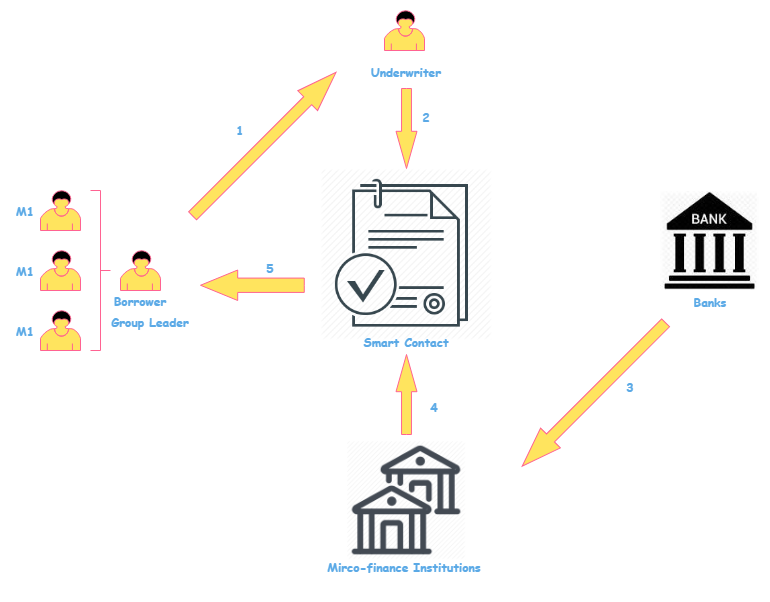

The diagram above was exported from draw.io. Its source (the exported page's mxGraphModel, read from the mxfile embedded in the PNG):
<mxGraphModel dx="1038" dy="556" grid="1" gridSize="10" guides="1" tooltips="1" connect="1" arrows="1" fold="1" page="1" pageScale="1" pageWidth="827" pageHeight="1169" math="0" shadow="0">
  <root>
    <mxCell id="0" />
    <mxCell id="1" parent="0" />
    <mxCell id="798_vJeX9v-EtwmPwJ15-6" value="" style="shape=mxgraph.bpmn.user_task;html=1;outlineConnect=0;fillColor=#FFE45E;strokeColor=#FF6392;fontColor=#5AA9E6;" vertex="1" parent="1">
      <mxGeometry x="40" y="200" width="40" height="40" as="geometry" />
    </mxCell>
    <mxCell id="798_vJeX9v-EtwmPwJ15-8" value="" style="shape=mxgraph.bpmn.user_task;html=1;outlineConnect=0;fillColor=#FFE45E;strokeColor=#FF6392;fontColor=#5AA9E6;" vertex="1" parent="1">
      <mxGeometry x="40" y="260" width="40" height="40" as="geometry" />
    </mxCell>
    <mxCell id="798_vJeX9v-EtwmPwJ15-9" value="" style="shape=mxgraph.bpmn.user_task;html=1;outlineConnect=0;fillColor=#FFE45E;strokeColor=#FF6392;fontColor=#5AA9E6;" vertex="1" parent="1">
      <mxGeometry x="40" y="320" width="40" height="40" as="geometry" />
    </mxCell>
    <mxCell id="798_vJeX9v-EtwmPwJ15-10" value="" style="html=1;shape=mxgraph.flowchart.annotation_2;align=left;labelPosition=right;direction=west;fillColor=#FFE45E;strokeColor=#FF6392;fontColor=#5AA9E6;" vertex="1" parent="1">
      <mxGeometry x="90" y="200" width="20" height="160" as="geometry" />
    </mxCell>
    <mxCell id="798_vJeX9v-EtwmPwJ15-12" value="" style="shape=mxgraph.bpmn.user_task;html=1;outlineConnect=0;fillColor=#FFE45E;strokeColor=#FF6392;fontColor=#5AA9E6;" vertex="1" parent="1">
      <mxGeometry x="120" y="260" width="40" height="40" as="geometry" />
    </mxCell>
    <mxCell id="798_vJeX9v-EtwmPwJ15-14" value="&lt;h2&gt;&lt;font face=&quot;Comic Sans MS&quot; style=&quot;font-size: 12px&quot;&gt;Borrower&lt;/font&gt;&lt;/h2&gt;" style="text;html=1;strokeColor=none;fillColor=none;align=center;verticalAlign=middle;whiteSpace=wrap;rounded=0;fontColor=#5AA9E6;" vertex="1" parent="1">
      <mxGeometry x="100" y="300" width="80" height="20" as="geometry" />
    </mxCell>
    <mxCell id="798_vJeX9v-EtwmPwJ15-20" value="&lt;h2&gt;&lt;font face=&quot;Comic Sans MS&quot; style=&quot;font-size: 12px&quot;&gt;M1&lt;/font&gt;&lt;/h2&gt;" style="text;html=1;strokeColor=none;fillColor=none;align=center;verticalAlign=middle;whiteSpace=wrap;rounded=0;fontColor=#5AA9E6;" vertex="1" parent="1">
      <mxGeometry x="10" y="210" width="30" height="20" as="geometry" />
    </mxCell>
    <mxCell id="798_vJeX9v-EtwmPwJ15-22" value="&lt;h2&gt;&lt;font face=&quot;Comic Sans MS&quot; style=&quot;font-size: 12px&quot;&gt;M1&lt;/font&gt;&lt;/h2&gt;" style="text;html=1;strokeColor=none;fillColor=none;align=center;verticalAlign=middle;whiteSpace=wrap;rounded=0;fontColor=#5AA9E6;" vertex="1" parent="1">
      <mxGeometry x="10" y="330" width="30" height="20" as="geometry" />
    </mxCell>
    <mxCell id="798_vJeX9v-EtwmPwJ15-23" value="&lt;h2&gt;&lt;font face=&quot;Comic Sans MS&quot; style=&quot;font-size: 12px&quot;&gt;M1&lt;/font&gt;&lt;/h2&gt;" style="text;html=1;strokeColor=none;fillColor=none;align=center;verticalAlign=middle;whiteSpace=wrap;rounded=0;fontColor=#5AA9E6;" vertex="1" parent="1">
      <mxGeometry x="10" y="270" width="30" height="20" as="geometry" />
    </mxCell>
    <mxCell id="798_vJeX9v-EtwmPwJ15-26" value="" style="shape=mxgraph.bpmn.user_task;html=1;outlineConnect=0;fillColor=#FFE45E;strokeColor=#FF6392;fontColor=#5AA9E6;" vertex="1" parent="1">
      <mxGeometry x="384" y="20" width="40" height="40" as="geometry" />
    </mxCell>
    <mxCell id="798_vJeX9v-EtwmPwJ15-27" value="&lt;h2&gt;&lt;font face=&quot;Comic Sans MS&quot;&gt;&lt;span style=&quot;font-size: 12px&quot;&gt;Underwriter&lt;/span&gt;&lt;/font&gt;&lt;/h2&gt;" style="text;html=1;strokeColor=none;fillColor=none;align=center;verticalAlign=middle;whiteSpace=wrap;rounded=0;fontColor=#5AA9E6;" vertex="1" parent="1">
      <mxGeometry x="366" y="70" width="80" height="20" as="geometry" />
    </mxCell>
    <mxCell id="798_vJeX9v-EtwmPwJ15-28" value="" style="shape=image;imageAspect=0;aspect=fixed;verticalLabelPosition=bottom;verticalAlign=top;image=data:image/jpeg,(base64 omitted: 4884 chars);fillColor=#FFE45E;strokeColor=#FF6392;fontColor=#5AA9E6;" vertex="1" parent="1">
      <mxGeometry x="660" y="201" width="99" height="99" as="geometry" />
    </mxCell>
    <mxCell id="798_vJeX9v-EtwmPwJ15-29" value="" style="shape=image;verticalLabelPosition=bottom;verticalAlign=top;aspect=fixed;imageAspect=0;image=https://cdn3.iconfinder.com/data/icons/cryptocurrency-and-blockchain-1/64/cryptocurrency_blockchain_smart_contract-20-512.png;fillColor=#FFE45E;strokeColor=#FF6392;fontColor=#5AA9E6;" vertex="1" parent="1">
      <mxGeometry x="320" y="178" width="172" height="172" as="geometry" />
    </mxCell>
    <mxCell id="798_vJeX9v-EtwmPwJ15-30" style="edgeStyle=orthogonalEdgeStyle;rounded=0;orthogonalLoop=1;jettySize=auto;html=1;exitX=0.5;exitY=1;exitDx=0;exitDy=0;strokeColor=#FF6392;fontColor=#5AA9E6;" edge="1" parent="1" source="798_vJeX9v-EtwmPwJ15-27" target="798_vJeX9v-EtwmPwJ15-27">
      <mxGeometry relative="1" as="geometry" />
    </mxCell>
    <mxCell id="798_vJeX9v-EtwmPwJ15-31" value="&lt;h2&gt;&lt;font face=&quot;Comic Sans MS&quot;&gt;&lt;span style=&quot;font-size: 12px&quot;&gt;Banks&lt;/span&gt;&lt;/font&gt;&lt;/h2&gt;" style="text;html=1;strokeColor=none;fillColor=none;align=center;verticalAlign=middle;whiteSpace=wrap;rounded=0;fontColor=#5AA9E6;" vertex="1" parent="1">
      <mxGeometry x="669.5" y="300" width="80" height="20" as="geometry" />
    </mxCell>
    <mxCell id="798_vJeX9v-EtwmPwJ15-34" value="" style="shape=image;verticalLabelPosition=bottom;verticalAlign=top;aspect=fixed;imageAspect=0;image=https://cdn1.iconfinder.com/data/icons/line-design-business-set-1/21/banks-512.png;fillColor=#FFE45E;strokeColor=#FF6392;fontColor=#5AA9E6;" vertex="1" parent="1">
      <mxGeometry x="346" y="450" width="120" height="120" as="geometry" />
    </mxCell>
    <mxCell id="798_vJeX9v-EtwmPwJ15-35" value="&lt;h2&gt;&lt;font face=&quot;Comic Sans MS&quot;&gt;&lt;span style=&quot;font-size: 12px&quot;&gt;Mirco-finance Institutions&lt;/span&gt;&lt;/font&gt;&lt;/h2&gt;" style="text;html=1;strokeColor=none;fillColor=none;align=center;verticalAlign=middle;whiteSpace=wrap;rounded=0;fontColor=#5AA9E6;" vertex="1" parent="1">
      <mxGeometry x="312" y="565" width="184" height="20" as="geometry" />
    </mxCell>
    <mxCell id="798_vJeX9v-EtwmPwJ15-36" value="&lt;h2&gt;&lt;font face=&quot;Comic Sans MS&quot;&gt;&lt;span style=&quot;font-size: 12px&quot;&gt;Smart Contact&lt;/span&gt;&lt;/font&gt;&lt;/h2&gt;" style="text;html=1;strokeColor=none;fillColor=none;align=center;verticalAlign=middle;whiteSpace=wrap;rounded=0;fontColor=#5AA9E6;" vertex="1" parent="1">
      <mxGeometry x="351" y="340" width="110" height="20" as="geometry" />
    </mxCell>
    <mxCell id="798_vJeX9v-EtwmPwJ15-37" value="&lt;h2&gt;&lt;font face=&quot;Comic Sans MS&quot;&gt;&lt;span style=&quot;font-size: 12px&quot;&gt;Group Leader&lt;/span&gt;&lt;/font&gt;&lt;/h2&gt;" style="text;html=1;strokeColor=none;fillColor=none;align=center;verticalAlign=middle;whiteSpace=wrap;rounded=0;fontColor=#5AA9E6;" vertex="1" parent="1">
      <mxGeometry x="100" y="320" width="100" height="20" as="geometry" />
    </mxCell>
    <mxCell id="798_vJeX9v-EtwmPwJ15-38" value="" style="html=1;shadow=0;dashed=0;align=center;verticalAlign=middle;shape=mxgraph.arrows2.arrow;dy=0.6;dx=40;notch=0;rotation=-45;fillColor=#FFE45E;strokeColor=#FF6392;fontColor=#5AA9E6;" vertex="1" parent="1">
      <mxGeometry x="162.36" y="139.56" width="202.83" height="28" as="geometry" />
    </mxCell>
    <mxCell id="798_vJeX9v-EtwmPwJ15-40" value="" style="html=1;shadow=0;dashed=0;align=center;verticalAlign=middle;shape=mxgraph.arrows2.arrow;dy=0.53;dx=37.2;direction=south;notch=0;fillColor=#FFE45E;strokeColor=#FF6392;fontColor=#5AA9E6;" vertex="1" parent="1">
      <mxGeometry x="395.5" y="98" width="21" height="80" as="geometry" />
    </mxCell>
    <mxCell id="798_vJeX9v-EtwmPwJ15-42" value="" style="html=1;shadow=0;dashed=0;align=center;verticalAlign=middle;shape=mxgraph.arrows2.arrow;dy=0.6;dx=40;notch=0;rotation=-45;direction=west;fillColor=#FFE45E;strokeColor=#FF6392;fontColor=#5AA9E6;" vertex="1" parent="1">
      <mxGeometry x="491.99999999999994" y="390" width="202.83" height="28" as="geometry" />
    </mxCell>
    <mxCell id="798_vJeX9v-EtwmPwJ15-43" value="" style="html=1;shadow=0;dashed=0;align=center;verticalAlign=middle;shape=mxgraph.arrows2.arrow;dy=0.53;dx=37.2;direction=north;notch=0;fillColor=#FFE45E;strokeColor=#FF6392;fontColor=#5AA9E6;" vertex="1" parent="1">
      <mxGeometry x="395.5" y="364" width="21" height="80" as="geometry" />
    </mxCell>
    <mxCell id="798_vJeX9v-EtwmPwJ15-44" value="" style="html=1;shadow=0;dashed=0;align=center;verticalAlign=middle;shape=mxgraph.arrows2.arrow;dy=0.53;dx=37.2;direction=west;notch=0;fillColor=#FFE45E;strokeColor=#FF6392;fontColor=#5AA9E6;" vertex="1" parent="1">
      <mxGeometry x="200" y="279.5" width="103.78" height="30.5" as="geometry" />
    </mxCell>
    <mxCell id="798_vJeX9v-EtwmPwJ15-45" value="&lt;h2&gt;&lt;font face=&quot;Comic Sans MS&quot;&gt;&lt;span style=&quot;font-size: 12px&quot;&gt;1&lt;/span&gt;&lt;/font&gt;&lt;/h2&gt;" style="text;html=1;strokeColor=none;fillColor=none;align=center;verticalAlign=middle;whiteSpace=wrap;rounded=0;strokeWidth=12;perimeterSpacing=10;fontColor=#5AA9E6;" vertex="1" parent="1">
      <mxGeometry x="220" y="123.5" width="40" height="29" as="geometry" />
    </mxCell>
    <mxCell id="798_vJeX9v-EtwmPwJ15-48" value="&lt;h2&gt;&lt;font face=&quot;Comic Sans MS&quot;&gt;&lt;span style=&quot;font-size: 12px&quot;&gt;2&lt;/span&gt;&lt;/font&gt;&lt;/h2&gt;" style="text;html=1;strokeColor=none;fillColor=none;align=center;verticalAlign=middle;whiteSpace=wrap;rounded=0;strokeWidth=12;perimeterSpacing=10;fontColor=#5AA9E6;" vertex="1" parent="1">
      <mxGeometry x="406" y="110.56" width="40" height="29" as="geometry" />
    </mxCell>
    <mxCell id="798_vJeX9v-EtwmPwJ15-49" value="&lt;h2&gt;&lt;font face=&quot;Comic Sans MS&quot;&gt;&lt;span style=&quot;font-size: 12px&quot;&gt;5&lt;/span&gt;&lt;/font&gt;&lt;/h2&gt;" style="text;html=1;strokeColor=none;fillColor=none;align=center;verticalAlign=middle;whiteSpace=wrap;rounded=0;strokeWidth=12;perimeterSpacing=10;fontColor=#5AA9E6;" vertex="1" parent="1">
      <mxGeometry x="250" y="261" width="40" height="29" as="geometry" />
    </mxCell>
    <mxCell id="798_vJeX9v-EtwmPwJ15-50" value="&lt;h2&gt;&lt;font face=&quot;Comic Sans MS&quot;&gt;&lt;span style=&quot;font-size: 12px&quot;&gt;4&lt;/span&gt;&lt;/font&gt;&lt;/h2&gt;" style="text;html=1;strokeColor=none;fillColor=none;align=center;verticalAlign=middle;whiteSpace=wrap;rounded=0;strokeWidth=12;perimeterSpacing=10;fontColor=#5AA9E6;" vertex="1" parent="1">
      <mxGeometry x="414" y="400" width="40" height="29" as="geometry" />
    </mxCell>
    <mxCell id="798_vJeX9v-EtwmPwJ15-51" value="&lt;h2&gt;&lt;font face=&quot;Comic Sans MS&quot;&gt;&lt;span style=&quot;font-size: 12px&quot;&gt;3&lt;/span&gt;&lt;/font&gt;&lt;/h2&gt;" style="text;html=1;strokeColor=none;fillColor=none;align=center;verticalAlign=middle;whiteSpace=wrap;rounded=0;strokeWidth=12;perimeterSpacing=10;fontColor=#5AA9E6;" vertex="1" parent="1">
      <mxGeometry x="610" y="380" width="40" height="29" as="geometry" />
    </mxCell>
  </root>
</mxGraphModel>